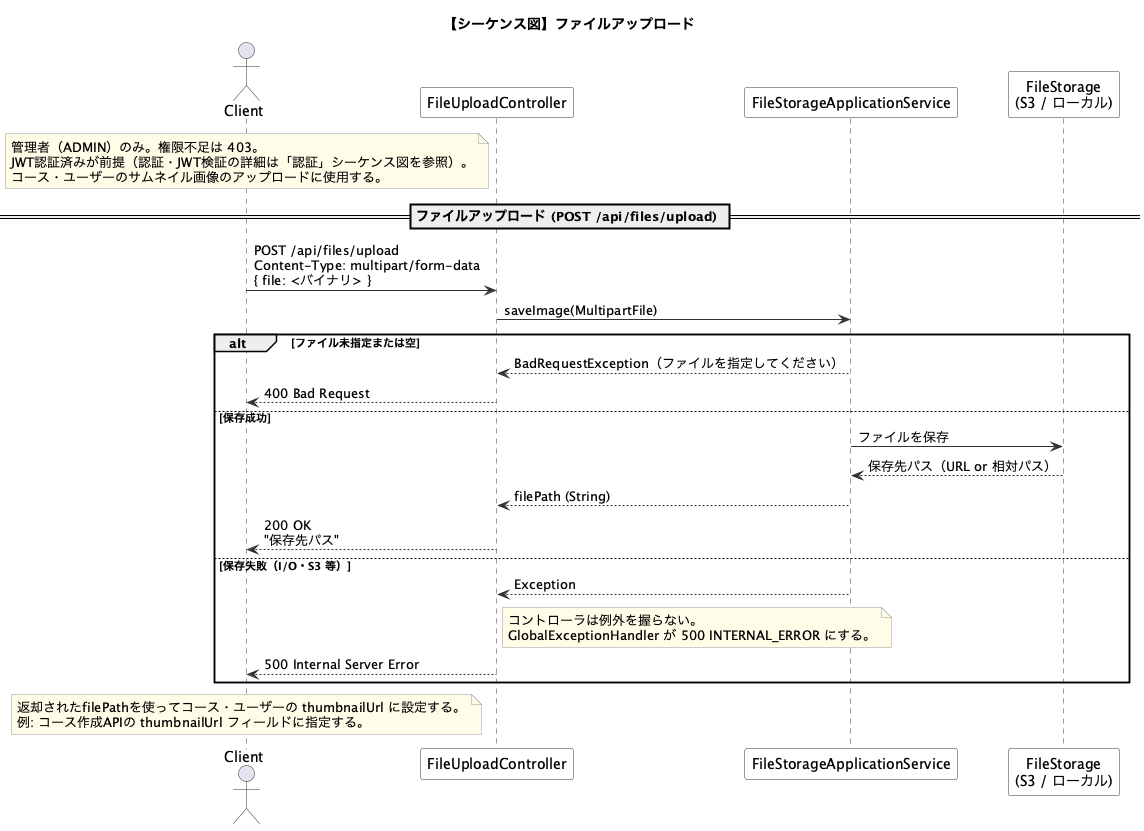

The diagram above was rendered by PlantUML. Its source (embedded in the PNG):
@startuml sequence-file-upload
title 【シーケンス図】ファイルアップロード

skinparam sequence {
  ArrowColor #333333
  ActorBorderColor #333333
  LifeLineBorderColor #333333
  ParticipantBorderColor #333333
  ParticipantBackgroundColor White
}
skinparam noteBackgroundColor #FFFDE7
skinparam noteBorderColor #999999

actor Client
participant "FileUploadController" as Controller
participant "FileStorageApplicationService" as AppService
participant "FileStorage\n(S3 / ローカル)" as Storage

note over Client
  管理者（ADMIN）のみ。権限不足は 403。
  JWT認証済みが前提（認証・JWT検証の詳細は「認証」シーケンス図を参照）。
  コース・ユーザーのサムネイル画像のアップロードに使用する。
end note

' ============================================================
' ファイルアップロード
' ============================================================
== ファイルアップロード (POST /api/files/upload) ==

Client -> Controller : POST /api/files/upload\nContent-Type: multipart/form-data\n{ file: <バイナリ> }

Controller -> AppService : saveImage(MultipartFile)

alt ファイル未指定または空
  AppService --> Controller : BadRequestException（ファイルを指定してください）
  Controller --> Client : 400 Bad Request
else 保存成功
  AppService -> Storage : ファイルを保存
  Storage --> AppService : 保存先パス（URL or 相対パス）
  AppService --> Controller : filePath (String)
  Controller --> Client : 200 OK\n"保存先パス"
else 保存失敗（I/O・S3 等）
  AppService --> Controller : Exception
  note right of Controller
    コントローラは例外を握らない。
    GlobalExceptionHandler が 500 INTERNAL_ERROR にする。
  end note
  Controller --> Client : 500 Internal Server Error
end

note over Client
  返却されたfilePathを使ってコース・ユーザーの thumbnailUrl に設定する。
  例: コース作成APIの thumbnailUrl フィールドに指定する。
end note

@enduml